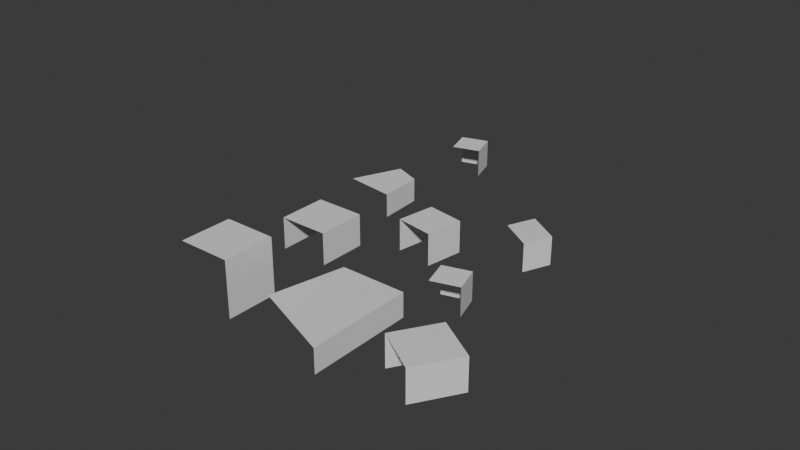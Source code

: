 # Source: volcano_south_right_corner.blend  (saved by Blender 4.2.66; exported with 4.5.12 LTS)
import bpy
from mathutils import Matrix  # noqa: F401  (used for matrix-valued properties, if any)

bpy.ops.wm.read_factory_settings(use_empty=True)
scene = bpy.context.scene
scene.name = 'Scene'

# ---- materials (node trees are filled in below, after node groups)
mat_material_002 = bpy.data.materials.new('Material.002')
mat_material_002.alpha_threshold = 0.0
mat_material_002.roughness = 0.5
mat_material_002.line_color = (0.0, 0.0, 0.0, 1.0)
mat_material = bpy.data.materials.new('Material')
mat_material.alpha_threshold = 0.0
mat_material.roughness = 0.5
mat_material.line_color = (0.0, 0.0, 0.0, 1.0)
mat_material_001 = bpy.data.materials.new('Material.001')
mat_material_001.alpha_threshold = 0.0
mat_material_001.roughness = 0.5
mat_material_001.line_color = (0.0, 0.0, 0.0, 1.0)

# ---- material node trees
mat_material_002.use_nodes = True; mat_material_002.node_tree.nodes.clear()
_N = mat_material_002.node_tree.nodes; _L = mat_material_002.node_tree.links
n0 = _N.new('ShaderNodeOutputMaterial'); n0.name = 'Material Output'; n0.location = (300, 300)
n1 = _N.new('ShaderNodeBsdfPrincipled'); n1.name = 'Principled BSDF'; n1.location = (10, 300)
n1.inputs[3].default_value = 1.45
_L.new(n1.outputs[0], n0.inputs[0])
n0.is_active_output = True
mat_material.use_nodes = True; mat_material.node_tree.nodes.clear()
_N = mat_material.node_tree.nodes; _L = mat_material.node_tree.links
n0 = _N.new('ShaderNodeOutputMaterial'); n0.name = 'Material Output'; n0.location = (300, 300)
n1 = _N.new('ShaderNodeBsdfPrincipled'); n1.name = 'Principled BSDF'; n1.location = (10, 300)
n1.inputs[3].default_value = 1.45
_L.new(n1.outputs[0], n0.inputs[0])
n0.is_active_output = True
mat_material_001.use_nodes = True; mat_material_001.node_tree.nodes.clear()
_N = mat_material_001.node_tree.nodes; _L = mat_material_001.node_tree.links
n0 = _N.new('ShaderNodeOutputMaterial'); n0.name = 'Material Output'; n0.location = (300, 300)
n1 = _N.new('ShaderNodeBsdfPrincipled'); n1.name = 'Principled BSDF'; n1.location = (10, 300)
n1.inputs[3].default_value = 1.45
_L.new(n1.outputs[0], n0.inputs[0])
n0.is_active_output = True

# ---- world
world_world = bpy.data.worlds.new('World'); scene.world = world_world
world_world.use_nodes = True; world_world.node_tree.nodes.clear()
_N = world_world.node_tree.nodes; _L = world_world.node_tree.links
n0 = _N.new('ShaderNodeOutputWorld'); n0.name = 'World Output'; n0.location = (300, 300)
n1 = _N.new('ShaderNodeBackground'); n1.name = 'Background'; n1.location = (10, 300)
n1.inputs[0].default_value = (0.05088, 0.05088, 0.05088, 1.0)
_L.new(n1.outputs[0], n0.inputs[0])
n0.is_active_output = True
world_world.color = (0.05088, 0.05088, 0.05088)
world_world.sun_shadow_jitter_overblur = 0.0

# ---- meshes
me_cube_002 = bpy.data.meshes.new('Cube.002')
me_cube_002.from_pydata([(27.51, -6.912, -0.8256), (27.51, -6.912, -2.826), (27.51, -8.912, -0.8256), (27.51, -8.912, -2.826), (25.51, -6.912, -0.8256), (25.51, -8.912, -0.8256), (25.51, -8.912, -2.826), (5.744, 0.1748, 1.043), (5.744, 0.1748, -2.86), (4.691, -3.322, 1.043), (4.691, -3.322, -2.86), (2.265, 1.222, 1.043), (1.213, -2.275, 1.043), (1.213, -2.275, -2.86), (16.8, -5.395, -1.154), (16.8, -5.395, -2.85), (18.25, -2.188, -1.154), (19.85, -6.147, -1.154), (19.85, -6.147, -2.85), (21.06, -4.599, -1.154), (21.06, -4.599, -2.85), (13.34, -2.146, -0.5998), (13.34, -2.146, -2.855), (12.35, -5.431, -0.5998), (12.35, -5.431, -2.855), (10.06, -1.154, -0.5998), (10.06, -1.154, -2.855), (9.064, -4.439, -0.5998), (9.064, -4.439, -2.855), (-1.864, -9.328, -1.154), (-1.864, -9.328, -2.85), (1.964, -4.488, -1.154), (5.284, -11.44, -1.154), (5.284, -11.44, -2.85), (6.612, -7.044, -1.154), (6.612, -7.044, -2.85), (15.16, -9.269, -0.5998), (15.16, -9.269, -2.855), (13.97, -11.69, -0.5998), (13.97, -11.69, -2.855), (12.73, -8.077, -0.5998), (12.73, -8.077, -2.855), (11.54, -10.5, -0.5998), (11.54, -10.5, -2.855), (8.55, -12.49, -0.8256), (8.55, -12.49, -2.826), (8.55, -14.49, -0.8256), (8.55, -14.49, -2.826), (6.55, -12.49, -0.8256), (6.55, -14.49, -0.8256), (6.55, -14.49, -2.826), (16.58, -15.84, -0.8256), (16.58, -15.84, -2.826), (14.61, -17.54, -0.8256), (14.61, -17.54, -2.826), (15.0, -14.51, -0.8256), (13.03, -16.21, -0.8256), (13.03, -16.21, -2.826), (2.403, -15.12, -0.5998), (2.403, -15.12, -2.855), (-0.1719, -17.39, -0.5998), (-0.1719, -17.39, -2.855), (0.1344, -12.55, -0.5998), (0.1344, -12.55, -2.855), (-2.44, -14.82, -0.5998), (-2.44, -14.82, -2.855)], [], [(0, 4, 5, 2), (3, 2, 5, 6), (1, 0, 2, 3), (7, 11, 12, 9), (10, 9, 12, 13), (8, 7, 9, 10), (19, 17, 18, 20), (17, 14, 15, 18), (16, 14, 17, 19), (21, 25, 27, 23), (24, 23, 27, 28), (22, 21, 23, 24), (26, 25, 21, 22), (34, 32, 33, 35), (32, 29, 30, 33), (31, 29, 32, 34), (36, 40, 42, 38), (39, 38, 42, 43), (37, 36, 38, 39), (41, 40, 36, 37), (44, 48, 49, 46), (47, 46, 49, 50), (45, 44, 46, 47), (51, 55, 56, 53), (54, 53, 56, 57), (52, 51, 53, 54), (58, 62, 64, 60), (61, 60, 64, 65), (59, 58, 60, 61), (63, 62, 58, 59)])
me_cube_002.polygons.foreach_set('material_index', [0, 0, 0, 1, 1, 1, 1, 1, 1, 2, 2, 2, 2, 1, 1, 1, 2, 2, 2, 2, 0, 0, 0, 0, 0, 0, 2, 2, 2, 2])
_uv = me_cube_002.uv_layers.new(name='UVMap')
_uv.uv.foreach_set('vector', [0.375, 0.75, 0.125, 0.75, 0.125, 0.5, 0.375, 0.5, 0.625, 0.5, 0.375, 0.5, 0.375, 0.25, 0.625, 0.25, 0.625, 0.75, 0.375, 0.75, 0.375, 0.5, 0.625, 0.5, 0.375, 0.75, 0.125, 0.75, 0.125, 0.5, 0.375, 0.5, 0.625, 0.5, 0.375, 0.5, 0.375, 0.25, 0.625, 0.25, 0.625, 0.75, 0.375, 0.75, 0.375, 0.5, 0.625, 0.5, 0.375, 0.5, 0.375, 0.75, 0.625, 0.75, 0.625, 0.5, 0.375, 0.75, 0.375, 1.0, 0.625, 1.0, 0.625, 0.75, 0.125, 0.5, 0.125, 0.75, 0.375, 0.75, 0.375, 0.5, 0.375, 0.75, 0.125, 0.75, 0.125, 0.5, 0.375, 0.5, 0.625, 0.5, 0.375, 0.5, 0.375, 0.25, 0.625, 0.25, 0.625, 0.75, 0.375, 0.75, 0.375, 0.5, 0.625, 0.5, 0.375, 0.25, 0.625, 0.25, 0.625, 0.5, 0.375, 0.5, 0.375, 0.5, 0.375, 0.75, 0.625, 0.75, 0.625, 0.5, 0.375, 0.75, 0.375, 1.0, 0.625, 1.0, 0.625, 0.75, 0.125, 0.5, 0.125, 0.75, 0.375, 0.75, 0.375, 0.5, 0.375, 0.75, 0.125, 0.75, 0.125, 0.5, 0.375, 0.5, 0.625, 0.5, 0.375, 0.5, 0.375, 0.25, 0.625, 0.25, 0.625, 0.75, 0.375, 0.75, 0.375, 0.5, 0.625, 0.5, 0.375, 0.25, 0.625, 0.25, 0.625, 0.5, 0.375, 0.5, 0.375, 0.75, 0.125, 0.75, 0.125, 0.5, 0.375, 0.5, 0.625, 0.5, 0.375, 0.5, 0.375, 0.25, 0.625, 0.25, 0.625, 0.75, 0.375, 0.75, 0.375, 0.5, 0.625, 0.5, 0.375, 0.75, 0.125, 0.75, 0.125, 0.5, 0.375, 0.5, 0.625, 0.5, 0.375, 0.5, 0.375, 0.25, 0.625, 0.25, 0.625, 0.75, 0.375, 0.75, 0.375, 0.5, 0.625, 0.5, 0.375, 0.75, 0.125, 0.75, 0.125, 0.5, 0.375, 0.5, 0.375, 0.75, 0.625, 0.75, 0.625, 1.0, 0.375, 1.0, 0.625, 0.75, 0.375, 0.75, 0.375, 0.5, 0.625, 0.5, 0.625, 1.0, 0.375, 1.0, 0.375, 0.75, 0.625, 0.75])
me_cube_002.materials.append(mat_material_002)
me_cube_002.materials.append(mat_material)
me_cube_002.materials.append(mat_material_001)
me_cube_002.use_mirror_vertex_groups = False
me_cube_002.update()

# ---- objects
ob_cube_002 = bpy.data.objects.new('Cube.002', me_cube_002)

# ---- transforms, parenting, visibility, modifiers, constraints
ob_cube_002.location = (0.0, -5.96e-08, 0.0)
ob_cube_002.rotation_euler = (0.0, -0.0, 1.865)
ob_cube_002.scale = (0.1748, 0.1748, 0.1748)
ob_cube_002.lock_rotations_4d = False
ob_cube_002.empty_display_type = 'ARROWS'
ob_cube_002.lineart.crease_threshold = 0.0

# ---- collection membership
scene.collection.objects.link(ob_cube_002)

# ---- scene / render settings (as saved in the file)
scene.frame_start = 1; scene.frame_end = 250; scene.frame_set(1)
scene.render.engine = 'BLENDER_EEVEE_NEXT'
bpy.context.view_layer.update()

# ---- added for rendering (the .blend has no active camera and no usable light): camera, sun
cam_auto = bpy.data.cameras.new('AutoCamera')
cam_auto.lens = 50.0
cam_auto.sensor_width = 36.0
cam_auto.clip_end = 1000.0
ob_auto_camera = bpy.data.objects.new('AutoCamera', cam_auto)
scene.collection.objects.link(ob_auto_camera)
ob_auto_camera.location = (7.75835, -5.92263, 5.4635)
ob_auto_camera.rotation_euler = (1.09748, -7.21219e-08, 0.694738)
scene.camera = ob_auto_camera
light_auto_sun = bpy.data.lights.new('AutoSun', 'SUN')
light_auto_sun.energy = 3.0
light_auto_sun.angle = 0.0523599
ob_auto_sun = bpy.data.objects.new('AutoSun', light_auto_sun)
scene.collection.objects.link(ob_auto_sun)
ob_auto_sun.rotation_euler = (0.872665, 0.174533, 0.523599)
bpy.context.view_layer.update()
